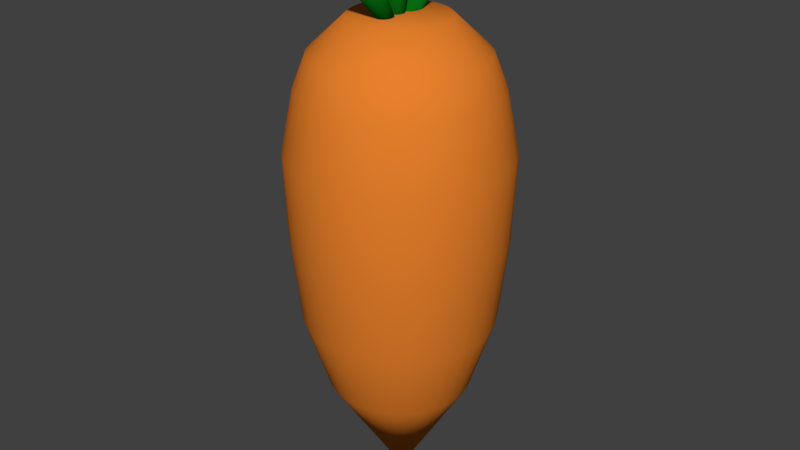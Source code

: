 # Source: carrot.blend  (saved by Blender 2.80.75; exported with 4.5.12 LTS)
import bpy
from mathutils import Matrix  # noqa: F401  (used for matrix-valued properties, if any)

bpy.ops.wm.read_factory_settings(use_empty=True)
scene = bpy.context.scene
scene.name = 'Scene'

# ---- collections
col_collection_1 = bpy.data.collections.new('Collection 1'); scene.collection.children.link(col_collection_1)

# ---- materials (node trees are filled in below, after node groups)
mat_hontai = bpy.data.materials.new('hontai')
mat_hontai.alpha_threshold = 0.0
mat_hontai.use_transparent_shadow = False
mat_hontai.diffuse_color = (0.8, 0.2169, 0.02491, 1.0)
mat_hontai.roughness = 0.5
mat_happa = bpy.data.materials.new('happa')
mat_happa.alpha_threshold = 0.0
mat_happa.use_transparent_shadow = False
mat_happa.diffuse_color = (0.002216, 0.1492, 0.006544, 1.0)
mat_happa.roughness = 0.5

# ---- material node trees

# ---- world
world_world = bpy.data.worlds.new('World'); scene.world = world_world
world_world.color = (0.05088, 0.05088, 0.05088)
world_world.use_sun_shadow = False
world_world.sun_shadow_jitter_overblur = 0.0
world_world.cycles.sampling_method = 'MANUAL'

# ---- meshes
me_cone = bpy.data.meshes.new('Cone')
me_cone.from_pydata([(-0.2756, 0.6216, -1.104), (-0.1548, 0.6334, -1.104), (-0.03401, 0.6216, -1.104), (0.08212, 0.5863, -1.104), (0.1891, 0.5291, -1.104), (0.2829, 0.4521, -1.104), (0.3599, 0.3583, -1.104), (0.4171, 0.2513, -1.104), (0.4524, 0.1352, -1.104), (0.4643, 0.0144, -1.104), (0.4524, -0.1064, -1.104), (0.4171, -0.2225, -1.104), (0.3599, -0.3295, -1.104), (0.2829, -0.4233, -1.104), (0.1891, -0.5003, -1.104), (0.08212, -0.5575, -1.104), (-0.03401, -0.5928, -1.104), (-0.1548, -0.6047, -1.104), (-0.2756, -0.5928, -1.104), (-0.3917, -0.5575, -1.104), (-0.4987, -0.5003, -1.104), (-0.5925, -0.4233, -1.104), (-0.6695, -0.3295, -1.104), (-0.1636, 0.0, -0.08345), (-0.7267, -0.2225, -1.104), (-0.7619, -0.1064, -1.104), (-0.7738, 0.0144, -1.104), (-0.7619, 0.1352, -1.104), (-0.7267, 0.2513, -1.104), (-0.6695, 0.3583, -1.104), (-0.5925, 0.4521, -1.104), (-0.4987, 0.5291, -1.104), (-0.3917, 0.5863, -1.104), (-0.1548, 0.8428, -1.758), (0.006834, 0.8269, -1.758), (0.1622, 0.7798, -1.758), (0.3055, 0.7032, -1.758), (0.431, 0.6002, -1.758), (0.534, 0.4746, -1.758), (0.6106, 0.3314, -1.758), (0.6577, 0.176, -1.758), (0.6736, 0.0144, -1.758), (0.6577, -0.1472, -1.758), (0.6106, -0.3026, -1.758), (0.534, -0.4459, -1.758), (0.431, -0.5714, -1.758), (0.3055, -0.6744, -1.758), (0.1622, -0.751, -1.758), (0.006834, -0.7981, -1.758), (-0.1548, -0.814, -1.758), (-0.3164, -0.7981, -1.758), (-0.4718, -0.751, -1.758), (-0.615, -0.6744, -1.758), (-0.7406, -0.5714, -1.758), (-0.8436, -0.4459, -1.758), (-0.9201, -0.3026, -1.758), (-0.9673, -0.1472, -1.758), (-0.9832, 0.0144, -1.758), (-0.9673, 0.176, -1.758), (-0.9201, 0.3314, -1.758), (-0.8436, 0.4746, -1.758), (-0.7406, 0.6002, -1.758), (-0.615, 0.7032, -1.758), (-0.4718, 0.7798, -1.758), (-0.3164, 0.8269, -1.758), (-0.1548, 0.9235, -2.484), (0.02257, 0.906, -2.484), (0.1931, 0.8543, -2.484), (0.3503, 0.7703, -2.484), (0.488, 0.6572, -2.484), (0.6011, 0.5195, -2.484), (0.6851, 0.3623, -2.484), (0.7368, 0.1918, -2.484), (0.7543, 0.0144, -2.484), (0.7368, -0.163, -2.484), (0.6851, -0.3335, -2.484), (0.6011, -0.4907, -2.484), (0.488, -0.6284, -2.484), (0.3503, -0.7415, -2.484), (0.1931, -0.8255, -2.484), (0.02257, -0.8772, -2.484), (-0.1548, -0.8947, -2.484), (-0.3321, -0.8772, -2.484), (-0.5027, -0.8255, -2.484), (-0.6599, -0.7415, -2.484), (-0.7976, -0.6284, -2.484), (-0.9107, -0.4907, -2.484), (-0.9947, -0.3335, -2.484), (-1.046, -0.163, -2.484), (-1.064, 0.0144, -2.484), (-1.046, 0.1918, -2.484), (-0.9947, 0.3623, -2.484), (-0.9107, 0.5195, -2.484), (-0.7976, 0.6572, -2.484), (-0.6599, 0.7703, -2.484), (-0.5027, 0.8543, -2.484), (-0.3321, 0.906, -2.484), (-0.1548, 0.9559, -3.231), (0.02889, 0.9378, -3.231), (0.2055, 0.8842, -3.231), (0.3683, 0.7972, -3.231), (0.5109, 0.6801, -3.231), (0.628, 0.5375, -3.231), (0.715, 0.3747, -3.231), (0.7686, 0.1981, -3.231), (0.7867, 0.0144, -3.231), (0.7686, -0.1693, -3.231), (0.715, -0.3459, -3.231), (0.628, -0.5087, -3.231), (0.5109, -0.6513, -3.231), (0.3683, -0.7684, -3.231), (0.2055, -0.8554, -3.231), (0.02889, -0.909, -3.231), (-0.1548, -0.9271, -3.231), (-0.3385, -0.909, -3.231), (-0.5151, -0.8554, -3.231), (-0.6778, -0.7684, -3.231), (-0.8205, -0.6513, -3.231), (-0.9376, -0.5087, -3.231), (-1.025, -0.3459, -3.231), (-1.078, -0.1693, -3.231), (-1.096, 0.0144, -3.231), (-1.078, 0.1981, -3.231), (-1.025, 0.3747, -3.231), (-0.9376, 0.5375, -3.231), (-0.8205, 0.6801, -3.231), (-0.6778, 0.7972, -3.231), (-0.5151, 0.8842, -3.231), (-0.3385, 0.9378, -3.231), (-0.1548, 0.8508, -3.766), (0.00839, 0.8347, -3.766), (0.1653, 0.7871, -3.766), (0.3099, 0.7098, -3.766), (0.4366, 0.6058, -3.766), (0.5407, 0.4791, -3.766), (0.6179, 0.3345, -3.766), (0.6655, 0.1776, -3.766), (0.6816, 0.0144, -3.766), (0.6655, -0.1488, -3.766), (0.6179, -0.3057, -3.766), (0.5407, -0.4503, -3.766), (0.4366, -0.577, -3.766), (0.3099, -0.681, -3.766), (0.1653, -0.7583, -3.766), (0.00839, -0.8059, -3.766), (-0.1548, -0.822, -3.766), (-0.318, -0.8059, -3.766), (-0.4749, -0.7583, -3.766), (-0.6195, -0.681, -3.766), (-0.7462, -0.577, -3.766), (-0.8502, -0.4503, -3.766), (-0.9275, -0.3057, -3.766), (-0.9751, -0.1488, -3.766), (-0.9912, 0.0144, -3.766), (-0.9751, 0.1776, -3.766), (-0.9275, 0.3345, -3.766), (-0.8502, 0.4791, -3.766), (-0.7462, 0.6058, -3.766), (-0.6195, 0.7098, -3.766), (-0.4749, 0.7871, -3.766), (-0.318, 0.8347, -3.766), (-0.1548, 0.7439, -4.042), (-0.01247, 0.7299, -4.042), (0.1244, 0.6883, -4.042), (0.2505, 0.6209, -4.042), (0.361, 0.5302, -4.042), (0.4518, 0.4197, -4.042), (0.5192, 0.2936, -4.042), (0.5607, 0.1567, -4.042), (0.5747, 0.0144, -4.042), (0.5607, -0.1279, -4.042), (0.5192, -0.2648, -4.042), (0.4518, -0.3909, -4.042), (0.361, -0.5014, -4.042), (0.2505, -0.5921, -4.042), (0.1244, -0.6596, -4.042), (-0.01247, -0.7011, -4.042), (-0.1548, -0.7151, -4.042), (-0.2971, -0.7011, -4.042), (-0.4339, -0.6596, -4.042), (-0.5601, -0.5921, -4.042), (-0.6706, -0.5014, -4.042), (-0.7613, -0.3909, -4.042), (-0.8287, -0.2648, -4.042), (-0.8702, -0.1279, -4.042), (-0.8843, 0.0144, -4.042), (-0.8702, 0.1567, -4.042), (-0.8287, 0.2936, -4.042), (-0.7613, 0.4197, -4.042), (-0.6706, 0.5302, -4.042), (-0.5601, 0.6209, -4.042), (-0.4339, 0.6883, -4.042), (-0.2971, 0.7299, -4.042), (-0.1548, 0.4297, -4.342), (-0.07376, 0.4218, -4.342), (0.004158, 0.3981, -4.342), (0.07596, 0.3597, -4.342), (0.1389, 0.3081, -4.342), (0.1906, 0.2451, -4.342), (0.2289, 0.1733, -4.342), (0.2526, 0.09543, -4.342), (0.2606, 0.0144, -4.342), (0.2526, -0.06663, -4.342), (0.2289, -0.1445, -4.342), (0.1906, -0.2163, -4.342), (0.1389, -0.2793, -4.342), (0.07596, -0.3309, -4.342), (0.004158, -0.3693, -4.342), (-0.07376, -0.393, -4.342), (-0.1548, -0.4009, -4.342), (-0.2358, -0.393, -4.342), (-0.3137, -0.3693, -4.342), (-0.3855, -0.3309, -4.342), (-0.4485, -0.2793, -4.342), (-0.5001, -0.2163, -4.342), (-0.5385, -0.1445, -4.342), (-0.5621, -0.06663, -4.342), (-0.5701, 0.0144, -4.342), (-0.5621, 0.09543, -4.342), (-0.5385, 0.1733, -4.342), (-0.5001, 0.2451, -4.342), (-0.4485, 0.3081, -4.342), (-0.3855, 0.3597, -4.342), (-0.3137, 0.3981, -4.342), (-0.2358, 0.4218, -4.342), (-0.05277, 0.6191, -4.79), (-0.02687, 0.6105, -4.796), (-0.0035, 0.5984, -4.805), (0.01645, 0.5833, -4.818), (0.0322, 0.5657, -4.833), (0.04315, 0.5464, -4.85), (0.04889, 0.526, -4.868), (0.04919, 0.5054, -4.887), (0.04403, 0.4853, -4.906), (0.03362, 0.4665, -4.924), (0.01836, 0.4498, -4.94), (-0.001165, 0.4357, -4.954), (-0.02421, 0.4249, -4.966), (-0.04988, 0.4177, -4.974), (-0.0772, 0.4144, -4.979), (-0.1051, 0.4151, -4.98), (-0.1325, 0.4199, -4.978), (-0.1584, 0.4285, -4.972), (-0.1818, 0.4406, -4.962), (-0.2018, 0.4557, -4.95), (-0.2175, 0.4733, -4.935), (-0.2285, 0.4926, -4.918), (-0.2342, 0.513, -4.9), (-0.1463, -0.1817, -3.872), (-0.2345, 0.5337, -4.881), (-0.2294, 0.5538, -4.862), (-0.2189, 0.5725, -4.844), (-0.2037, 0.5893, -4.828), (-0.1842, 0.6033, -4.814), (-0.1611, 0.6142, -4.802), (-0.1354, 0.6214, -4.794), (-0.1081, 0.6247, -4.789), (-0.08021, 0.6239, -4.788), (-0.1303, -0.5207, -4.87), (-0.1022, -0.5136, -4.873), (-0.07321, -0.5111, -4.873), (-0.0444, -0.5131, -4.87), (-0.01687, -0.5197, -4.863), (0.008325, -0.5305, -4.853), (0.03021, -0.5452, -4.841), (0.04795, -0.5632, -4.826), (0.06086, -0.5837, -4.81), (0.06844, -0.6061, -4.793), (0.0704, -0.6294, -4.776), (0.06667, -0.6528, -4.759), (0.05739, -0.6753, -4.743), (0.04292, -0.6961, -4.729), (0.02381, -0.7143, -4.717), (0.0008021, -0.7294, -4.707), (-0.02523, -0.7407, -4.701), (-0.05328, -0.7477, -4.697), (-0.08226, -0.7503, -4.698), (-0.1111, -0.7482, -4.701), (-0.1386, -0.7416, -4.708), (-0.1638, -0.7308, -4.718), (-0.1857, -0.7161, -4.73), (-0.1896, 0.3608, -3.862), (-0.2034, -0.6982, -4.744), (-0.2163, -0.6776, -4.76), (-0.2239, -0.6553, -4.777), (-0.2259, -0.6319, -4.795), (-0.2222, -0.6086, -4.812), (-0.2129, -0.5861, -4.828), (-0.1984, -0.5653, -4.842), (-0.1793, -0.547, -4.854), (-0.1563, -0.5319, -4.864), (-0.1024, 0.1522, -5.042), (-0.07314, 0.1493, -5.042), (-0.04504, 0.1408, -5.042), (-0.01914, 0.1269, -5.042), (0.00356, 0.1083, -5.042), (0.02219, 0.08561, -5.042), (0.03603, 0.05971, -5.042), (0.04456, 0.03161, -5.042), (0.04744, 0.002382, -5.042), (0.04456, -0.02684, -5.042), (0.03603, -0.05494, -5.042), (0.02219, -0.08084, -5.042), (0.00356, -0.1035, -5.042), (-0.01914, -0.1222, -5.042), (-0.04504, -0.136, -5.042), (-0.07314, -0.1445, -5.042), (-0.1024, -0.1474, -5.042), (-0.1316, -0.1445, -5.042), (-0.1597, -0.136, -5.042), (-0.1856, -0.1222, -5.042), (-0.2083, -0.1035, -5.042), (-0.2269, -0.08084, -5.042), (-0.2408, -0.05494, -5.042), (-0.1024, 0.002382, -3.662), (-0.2493, -0.02684, -5.042), (-0.2522, 0.002382, -5.042), (-0.2493, 0.03161, -5.042), (-0.2408, 0.05971, -5.042), (-0.2269, 0.08561, -5.042), (-0.2083, 0.1083, -5.042), (-0.1856, 0.1269, -5.042), (-0.1597, 0.1408, -5.042), (-0.1316, 0.1493, -5.042)], [], [(0, 23, 1), (1, 23, 2), (2, 23, 3), (3, 23, 4), (4, 23, 5), (5, 23, 6), (6, 23, 7), (7, 23, 8), (8, 23, 9), (9, 23, 10), (10, 23, 11), (11, 23, 12), (12, 23, 13), (13, 23, 14), (14, 23, 15), (15, 23, 16), (16, 23, 17), (17, 23, 18), (18, 23, 19), (19, 23, 20), (20, 23, 21), (21, 23, 22), (22, 23, 24), (24, 23, 25), (25, 23, 26), (26, 23, 27), (27, 23, 28), (28, 23, 29), (29, 23, 30), (30, 23, 31), (31, 23, 32), (32, 23, 0), (22, 24, 55, 54), (57, 58, 90, 89), (9, 10, 42, 41), (24, 25, 56, 55), (10, 11, 43, 42), (25, 26, 57, 56), (11, 12, 44, 43), (26, 27, 58, 57), (12, 13, 45, 44), (27, 28, 59, 58), (13, 14, 46, 45), (28, 29, 60, 59), (14, 15, 47, 46), (1, 2, 34, 33), (29, 30, 61, 60), (15, 16, 48, 47), (2, 3, 35, 34), (30, 31, 62, 61), (16, 17, 49, 48), (3, 4, 36, 35), (31, 32, 63, 62), (17, 18, 50, 49), (4, 5, 37, 36), (32, 0, 64, 63), (18, 19, 51, 50), (5, 6, 38, 37), (0, 1, 33, 64), (19, 20, 52, 51), (6, 7, 39, 38), (20, 21, 53, 52), (7, 8, 40, 39), (21, 22, 54, 53), (8, 9, 41, 40), (65, 66, 98, 97), (44, 45, 77, 76), (58, 59, 91, 90), (45, 46, 78, 77), (59, 60, 92, 91), (46, 47, 79, 78), (33, 34, 66, 65), (60, 61, 93, 92), (47, 48, 80, 79), (34, 35, 67, 66), (61, 62, 94, 93), (48, 49, 81, 80), (35, 36, 68, 67), (62, 63, 95, 94), (49, 50, 82, 81), (36, 37, 69, 68), (63, 64, 96, 95), (50, 51, 83, 82), (37, 38, 70, 69), (64, 33, 65, 96), (51, 52, 84, 83), (38, 39, 71, 70), (52, 53, 85, 84), (39, 40, 72, 71), (53, 54, 86, 85), (40, 41, 73, 72), (54, 55, 87, 86), (41, 42, 74, 73), (55, 56, 88, 87), (42, 43, 75, 74), (56, 57, 89, 88), (43, 44, 76, 75), (100, 101, 133, 132), (92, 93, 125, 124), (79, 80, 112, 111), (66, 67, 99, 98), (93, 94, 126, 125), (80, 81, 113, 112), (67, 68, 100, 99), (94, 95, 127, 126), (81, 82, 114, 113), (68, 69, 101, 100), (95, 96, 128, 127), (82, 83, 115, 114), (69, 70, 102, 101), (96, 65, 97, 128), (83, 84, 116, 115), (70, 71, 103, 102), (84, 85, 117, 116), (71, 72, 104, 103), (85, 86, 118, 117), (72, 73, 105, 104), (86, 87, 119, 118), (73, 74, 106, 105), (87, 88, 120, 119), (74, 75, 107, 106), (88, 89, 121, 120), (75, 76, 108, 107), (89, 90, 122, 121), (76, 77, 109, 108), (90, 91, 123, 122), (77, 78, 110, 109), (91, 92, 124, 123), (78, 79, 111, 110), (135, 136, 168, 167), (127, 128, 160, 159), (114, 115, 147, 146), (101, 102, 134, 133), (128, 97, 129, 160), (115, 116, 148, 147), (102, 103, 135, 134), (116, 117, 149, 148), (103, 104, 136, 135), (117, 118, 150, 149), (104, 105, 137, 136), (118, 119, 151, 150), (105, 106, 138, 137), (119, 120, 152, 151), (106, 107, 139, 138), (120, 121, 153, 152), (107, 108, 140, 139), (121, 122, 154, 153), (108, 109, 141, 140), (122, 123, 155, 154), (109, 110, 142, 141), (123, 124, 156, 155), (110, 111, 143, 142), (97, 98, 130, 129), (124, 125, 157, 156), (111, 112, 144, 143), (98, 99, 131, 130), (125, 126, 158, 157), (112, 113, 145, 144), (99, 100, 132, 131), (126, 127, 159, 158), (113, 114, 146, 145), (170, 171, 203, 202), (149, 150, 182, 181), (136, 137, 169, 168), (150, 151, 183, 182), (137, 138, 170, 169), (151, 152, 184, 183), (138, 139, 171, 170), (152, 153, 185, 184), (139, 140, 172, 171), (153, 154, 186, 185), (140, 141, 173, 172), (154, 155, 187, 186), (141, 142, 174, 173), (155, 156, 188, 187), (142, 143, 175, 174), (129, 130, 162, 161), (156, 157, 189, 188), (143, 144, 176, 175), (130, 131, 163, 162), (157, 158, 190, 189), (144, 145, 177, 176), (131, 132, 164, 163), (158, 159, 191, 190), (145, 146, 178, 177), (132, 133, 165, 164), (159, 160, 192, 191), (146, 147, 179, 178), (133, 134, 166, 165), (160, 129, 161, 192), (147, 148, 180, 179), (134, 135, 167, 166), (148, 149, 181, 180), (193, 194, 195, 196, 197, 198, 199, 200, 201, 202, 203, 204, 205, 206, 207, 208, 209, 210, 211, 212, 213, 214, 215, 216, 217, 218, 219, 220, 221, 222, 223, 224), (184, 185, 217, 216), (171, 172, 204, 203), (185, 186, 218, 217), (172, 173, 205, 204), (186, 187, 219, 218), (173, 174, 206, 205), (187, 188, 220, 219), (174, 175, 207, 206), (161, 162, 194, 193), (188, 189, 221, 220), (175, 176, 208, 207), (162, 163, 195, 194), (189, 190, 222, 221), (176, 177, 209, 208), (163, 164, 196, 195), (190, 191, 223, 222), (177, 178, 210, 209), (164, 165, 197, 196), (191, 192, 224, 223), (178, 179, 211, 210), (165, 166, 198, 197), (192, 161, 193, 224), (179, 180, 212, 211), (166, 167, 199, 198), (180, 181, 213, 212), (167, 168, 200, 199), (181, 182, 214, 213), (168, 169, 201, 200), (182, 183, 215, 214), (169, 170, 202, 201), (183, 184, 216, 215), (225, 248, 226), (226, 248, 227), (227, 248, 228), (228, 248, 229), (229, 248, 230), (230, 248, 231), (231, 248, 232), (232, 248, 233), (233, 248, 234), (234, 248, 235), (235, 248, 236), (236, 248, 237), (237, 248, 238), (238, 248, 239), (239, 248, 240), (240, 248, 241), (241, 248, 242), (242, 248, 243), (243, 248, 244), (244, 248, 245), (245, 248, 246), (246, 248, 247), (247, 248, 249), (249, 248, 250), (250, 248, 251), (251, 248, 252), (252, 248, 253), (253, 248, 254), (254, 248, 255), (255, 248, 256), (256, 248, 257), (257, 248, 225), (225, 226, 227, 228, 229, 230, 231, 232, 233, 234, 235, 236, 237, 238, 239, 240, 241, 242, 243, 244, 245, 246, 247, 249, 250, 251, 252, 253, 254, 255, 256, 257), (258, 281, 259), (259, 281, 260), (260, 281, 261), (261, 281, 262), (262, 281, 263), (263, 281, 264), (264, 281, 265), (265, 281, 266), (266, 281, 267), (267, 281, 268), (268, 281, 269), (269, 281, 270), (270, 281, 271), (271, 281, 272), (272, 281, 273), (273, 281, 274), (274, 281, 275), (275, 281, 276), (276, 281, 277), (277, 281, 278), (278, 281, 279), (279, 281, 280), (280, 281, 282), (282, 281, 283), (283, 281, 284), (284, 281, 285), (285, 281, 286), (286, 281, 287), (287, 281, 288), (288, 281, 289), (289, 281, 290), (290, 281, 258), (258, 259, 260, 261, 262, 263, 264, 265, 266, 267, 268, 269, 270, 271, 272, 273, 274, 275, 276, 277, 278, 279, 280, 282, 283, 284, 285, 286, 287, 288, 289, 290), (291, 314, 292), (292, 314, 293), (293, 314, 294), (294, 314, 295), (295, 314, 296), (296, 314, 297), (297, 314, 298), (298, 314, 299), (299, 314, 300), (300, 314, 301), (301, 314, 302), (302, 314, 303), (303, 314, 304), (304, 314, 305), (305, 314, 306), (306, 314, 307), (307, 314, 308), (308, 314, 309), (309, 314, 310), (310, 314, 311), (311, 314, 312), (312, 314, 313), (313, 314, 315), (315, 314, 316), (316, 314, 317), (317, 314, 318), (318, 314, 319), (319, 314, 320), (320, 314, 321), (321, 314, 322), (322, 314, 323), (323, 314, 291), (291, 292, 293, 294, 295, 296, 297, 298, 299, 300, 301, 302, 303, 304, 305, 306, 307, 308, 309, 310, 311, 312, 313, 315, 316, 317, 318, 319, 320, 321, 322, 323)])
me_cone.polygons.foreach_set('use_smooth', [True] * 324)
me_cone.polygons.foreach_set('material_index', [0, 0, 0, 0, 0, 0, 0, 0, 0, 0, 0, 0, 0, 0, 0, 0, 0, 0, 0, 0, 0, 0, 0, 0, 0, 0, 0, 0, 0, 0, 0, 0, 0, 0, 0, 0, 0, 0, 0, 0, 0, 0, 0, 0, 0, 0, 0, 0, 0, 0, 0, 0, 0, 0, 0, 0, 0, 0, 0, 0, 0, 0, 0, 0, 0, 0, 0, 0, 0, 0, 0, 0, 0, 0, 0, 0, 0, 0, 0, 0, 0, 0, 0, 0, 0, 0, 0, 0, 0, 0, 0, 0, 0, 0, 0, 0, 0, 0, 0, 0, 0, 0, 0, 0, 0, 0, 0, 0, 0, 0, 0, 0, 0, 0, 0, 0, 0, 0, 0, 0, 0, 0, 0, 0, 0, 0, 0, 0, 0, 0, 0, 0, 0, 0, 0, 0, 0, 0, 0, 0, 0, 0, 0, 0, 0, 0, 0, 0, 0, 0, 0, 0, 0, 0, 0, 0, 0, 0, 0, 0, 0, 0, 0, 0, 0, 0, 0, 0, 0, 0, 0, 0, 0, 0, 0, 0, 0, 0, 0, 0, 0, 0, 0, 0, 0, 0, 0, 0, 0, 0, 0, 0, 0, 0, 0, 0, 0, 0, 0, 0, 0, 0, 0, 0, 0, 0, 0, 0, 0, 0, 0, 0, 0, 0, 0, 0, 0, 0, 0, 0, 0, 0, 0, 0, 0, 1, 1, 1, 1, 1, 1, 1, 1, 1, 1, 1, 1, 1, 1, 1, 1, 1, 1, 1, 1, 1, 1, 1, 1, 1, 1, 1, 1, 1, 1, 1, 1, 1, 1, 1, 1, 1, 1, 1, 1, 1, 1, 1, 1, 1, 1, 1, 1, 1, 1, 1, 1, 1, 1, 1, 1, 1, 1, 1, 1, 1, 1, 1, 1, 1, 1, 1, 1, 1, 1, 1, 1, 1, 1, 1, 1, 1, 1, 1, 1, 1, 1, 1, 1, 1, 1, 1, 1, 1, 1, 1, 1, 1, 1, 1, 1, 1, 1, 1])
me_cone.materials.append(mat_hontai)
me_cone.materials.append(mat_happa)
me_cone.use_remesh_preserve_volume = False
me_cone.use_remesh_preserve_attributes = False
me_cone.use_mirror_vertex_groups = False
me_cone.update()

# ---- objects
ob_cone = bpy.data.objects.new('Cone', me_cone)

# ---- transforms, parenting, visibility, modifiers, constraints
ob_cone.location = (0.0, 0.0, 0.0)
ob_cone.scale = (-0.919, -0.919, -0.919)
ob_cone.lineart.crease_threshold = 0.0

# ---- collection membership
col_collection_1.objects.link(ob_cone)

# ---- scene / render settings (as saved in the file)
scene.frame_start = 1; scene.frame_end = 250; scene.frame_set(1)
scene.render.engine = 'BLENDER_EEVEE_NEXT'
scene.render.resolution_percentage = 50
scene.render.dither_intensity = 0.0
scene.cycles.use_denoising = False
scene.cycles.samples = 128
scene.cycles.sampling_pattern = 'TABULATED_SOBOL'
scene.cycles.use_adaptive_sampling = False
scene.cycles.use_light_tree = False
scene.cycles.blur_glossy = 0.0
scene.cycles.sample_clamp_indirect = 0.0
scene.view_settings.view_transform = 'Standard'
bpy.context.view_layer.update()

# ---- added for rendering (the .blend has no active camera and no usable light): camera, sun
cam_auto = bpy.data.cameras.new('AutoCamera')
cam_auto.lens = 50.0
cam_auto.sensor_width = 36.0
cam_auto.clip_end = 1000.0
ob_auto_camera = bpy.data.objects.new('AutoCamera', cam_auto)
scene.collection.objects.link(ob_auto_camera)
ob_auto_camera.location = (4.92739, -5.75541, 6.18297)
ob_auto_camera.rotation_euler = (1.09748, -7.21219e-08, 0.694738)
scene.camera = ob_auto_camera
light_auto_sun = bpy.data.lights.new('AutoSun', 'SUN')
light_auto_sun.energy = 3.0
light_auto_sun.angle = 0.0523599
ob_auto_sun = bpy.data.objects.new('AutoSun', light_auto_sun)
scene.collection.objects.link(ob_auto_sun)
ob_auto_sun.rotation_euler = (0.872665, 0.174533, 0.523599)
bpy.context.view_layer.update()
